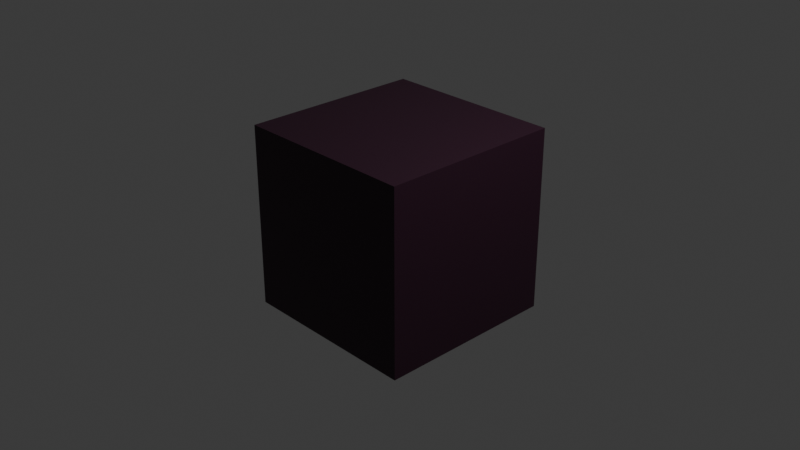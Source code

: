# Source: Key_1.blend  (saved by Blender 5.0.119; exported with 4.5.12 LTS)
import bpy
from mathutils import Matrix  # noqa: F401  (used for matrix-valued properties, if any)

bpy.ops.wm.read_factory_settings(use_empty=True)
scene = bpy.context.scene
scene.name = 'Scene'

# ---- collections
col_collection = bpy.data.collections.new('Collection'); scene.collection.children.link(col_collection)

# ---- images (referenced by path relative to the original .blend; pixels are not part of the script)
import os
ASSET_DIR = os.environ.get("B2B_ASSET_DIR", "")  # directory of the original .blend (textures are referenced by path, not embedded)
HERE = os.path.dirname(os.path.abspath(__file__))  # packed textures are extracted next to this script under _unpacked/

def load_image(name, relpath, width, height, colorspace="sRGB"):
    """Load a texture the original file referenced (path relative to the .blend, or extracted next to this script)."""
    p = next((c for c in (os.path.join(HERE, relpath), os.path.join(ASSET_DIR, relpath)) if relpath and os.path.exists(c)), "")
    if p:
        img = bpy.data.images.load(p, check_existing=True)
        img.name = name
    else:  # same state as the original file: an image datablock whose file is absent (Cycles renders it pink)
        img = bpy.data.images.new(name, width, height)
        img.source = "FILE"
        img.filepath = "//" + (relpath or name)
    img.colorspace_settings.name = colorspace
    return img
img_copilot_20260426_174201_png = load_image('Copilot_20260426_174201.png', 'Copilot_20260426_174201.png', 1024, 1024, 'sRGB')

# ---- materials (node trees are filled in below, after node groups)
mat_material = bpy.data.materials.new('Material')
mat_material.alpha_threshold = 0.0
mat_material.use_backface_culling_lightprobe_volume = False
mat_material.roughness = 0.5
mat_material.line_color = (0.0, 0.0, 0.0, 1.0)
mat_copilot_20260426_174201 = bpy.data.materials.new('Copilot_20260426_174201')

# ---- material node trees
mat_material.use_nodes = True; mat_material.node_tree.nodes.clear()
_N = mat_material.node_tree.nodes; _L = mat_material.node_tree.links
n0 = _N.new('ShaderNodeOutputMaterial'); n0.name = 'Material Output'; n0.location = (200, 100)
n1 = _N.new('ShaderNodeBsdfPrincipled'); n1.name = 'Principled BSDF'; n1.location = (-200, 100)
n1.inputs[0].default_value = (0.03057, 0.006145, 0.01979, 1.0)
_L.new(n1.outputs[0], n0.inputs[0])
n0.is_active_output = True
mat_copilot_20260426_174201.use_nodes = True; mat_copilot_20260426_174201.node_tree.nodes.clear()
_N = mat_copilot_20260426_174201.node_tree.nodes; _L = mat_copilot_20260426_174201.node_tree.links
n0 = _N.new('ShaderNodeOutputMaterial'); n0.name = 'Material Output'; n0.location = (0, 0)
n1 = _N.new('ShaderNodeTexImage'); n1.name = 'Image Texture'; n1.location = (-400, 0)
n1.image = img_copilot_20260426_174201_png
n1.extension = 'CLIP'
n2 = _N.new('ShaderNodeBsdfPrincipled'); n2.name = 'Principled BSDF'; n2.location = (-200, 0)
_L.new(n1.outputs[0], n2.inputs[0])
_L.new(n1.outputs[1], n2.inputs[4])
_L.new(n2.outputs[0], n0.inputs[0])
n0.is_active_output = True

# ---- world
world_world = bpy.data.worlds.new('World'); scene.world = world_world
world_world.use_nodes = True; world_world.node_tree.nodes.clear()
_N = world_world.node_tree.nodes; _L = world_world.node_tree.links
n0 = _N.new('ShaderNodeOutputWorld'); n0.name = 'World Output'; n0.location = (200, 100)
n1 = _N.new('ShaderNodeBackground'); n1.name = 'Background'; n1.location = (-200, 100)
n1.inputs[0].default_value = (0.05088, 0.05088, 0.05088, 1.0)
_L.new(n1.outputs[0], n0.inputs[0])
n0.is_active_output = True
world_world.color = (0.05088, 0.05088, 0.05088)
world_world.sun_shadow_jitter_overblur = 0.0

# ---- cameras
cam_camera = bpy.data.cameras.new('Camera')
cam_camera.clip_end = 100.0
cam_camera.ortho_scale = 7.314

# ---- lights
light_light = bpy.data.lights.new('Light', 'POINT')
light_light.energy = 1000.0
light_light.shadow_soft_size = 0.1

# ---- meshes
me_cube = bpy.data.meshes.new('Cube')
me_cube.from_pydata([(1.0, 1.0, 1.0), (1.0, 1.0, -1.0), (1.0, -1.0, 1.0), (1.0, -1.0, -1.0), (-1.0, 1.0, 1.0), (-1.0, 1.0, -1.0), (-1.0, -1.0, 1.0), (-1.0, -1.0, -1.0)], [], [(0, 4, 6, 2), (3, 2, 6, 7), (7, 6, 4, 5), (5, 1, 3, 7), (1, 0, 2, 3), (5, 4, 0, 1)])
_uv = me_cube.uv_layers.new(name='UVMap')
_uv.uv.foreach_set('vector', [0.625, 0.5, 0.875, 0.5, 0.875, 0.75, 0.625, 0.75, 0.375, 0.75, 0.625, 0.75, 0.625, 1.0, 0.375, 1.0, 0.375, 0.0, 0.625, 0.0, 0.625, 0.25, 0.375, 0.25, 0.125, 0.5, 0.375, 0.5, 0.375, 0.75, 0.125, 0.75, 0.375, 0.5, 0.625, 0.5, 0.625, 0.75, 0.375, 0.75, 0.375, 0.25, 0.625, 0.25, 0.625, 0.5, 0.375, 0.5])
me_cube.materials.append(mat_material)
me_cube.use_mirror_vertex_groups = False
me_cube.update()
me_copilot_20260426_174201 = bpy.data.meshes.new('Copilot_20260426_174201')
me_copilot_20260426_174201.from_pydata([(-0.5, -0.5, 0.0), (0.5, -0.5, 0.0), (-0.5, 0.5, 0.0), (0.5, 0.5, 0.0)], [], [(0, 1, 3, 2)])
_uv = me_copilot_20260426_174201.uv_layers.new(name='UVMap')
_uv.uv.foreach_set('vector', [0.0, 0.0, 1.0, 0.0, 1.0, 1.0, 0.0, 1.0])
me_copilot_20260426_174201.materials.append(mat_copilot_20260426_174201)
me_copilot_20260426_174201.update()

# ---- objects
ob_cube = bpy.data.objects.new('Cube', me_cube)
ob_light = bpy.data.objects.new('Light', light_light)
ob_camera = bpy.data.objects.new('Camera', cam_camera)
ob_copilot_20260426_174201 = bpy.data.objects.new('Copilot_20260426_174201', me_copilot_20260426_174201)

# ---- transforms, parenting, visibility, modifiers, constraints
ob_cube.location = (0.0, 0.0, 0.0)
ob_cube.lock_rotations_4d = False
ob_cube.empty_display_type = 'ARROWS'
ob_cube.lineart.crease_threshold = 0.0
ob_light.location = (4.076, 1.005, 5.904)
ob_light.rotation_euler = (0.6503, 0.05522, 1.866)
ob_light.lock_rotations_4d = False
ob_light.empty_display_type = 'ARROWS'
ob_light.color = (0.0, 0.0, 0.0, 0.0)
ob_light.lineart.crease_threshold = 0.0
ob_camera.location = (7.359, -6.926, 4.958)
ob_camera.rotation_euler = (1.109, 0.0, 0.8149)
ob_camera.lock_rotations_4d = False
ob_camera.empty_display_type = 'ARROWS'
ob_camera.color = (0.0, 0.0, 0.0, 0.0)
ob_camera.display_type = 'WIRE'
ob_camera.lineart.crease_threshold = 0.0
ob_copilot_20260426_174201.location = (0.9927, 0.0, 0.0)
ob_copilot_20260426_174201.rotation_euler = (1.571, 0.0, 1.571)
ob_copilot_20260426_174201.scale = (1.996, 1.938, 1.0)

# ---- collection membership
col_collection.objects.link(ob_cube)
col_collection.objects.link(ob_light)
col_collection.objects.link(ob_camera)
col_collection.objects.link(ob_copilot_20260426_174201)

# ---- scene / render settings (as saved in the file)
scene.camera = ob_camera
scene.frame_start = 1; scene.frame_end = 250; scene.frame_set(1)
scene.render.engine = 'BLENDER_EEVEE_NEXT'
scene.render.bake_bias = 0.0
scene.render.bake_samples = 0
scene.cycles.sampling_pattern = 'TABULATED_SOBOL'
scene.eevee.use_volume_custom_range = False
bpy.context.view_layer.update()
